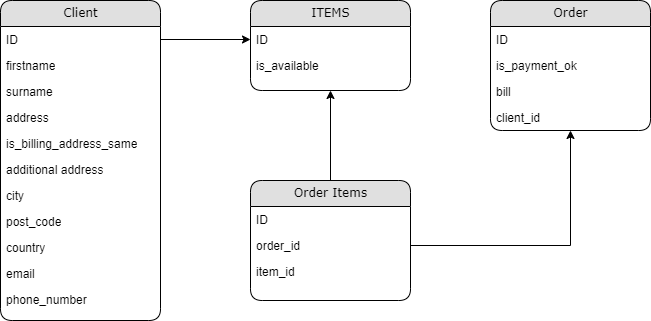

The diagram above was exported from draw.io. Its source (the exported page's mxGraphModel, read from the mxfile embedded in the PNG):
<mxGraphModel dx="782" dy="698" grid="1" gridSize="10" guides="1" tooltips="1" connect="1" arrows="1" fold="1" page="1" pageScale="1" pageWidth="1100" pageHeight="850" background="#ffffff" math="0" shadow="0">
  <root>
    <mxCell id="0" />
    <mxCell id="1" parent="0" />
    <mxCell id="21ea969265ad0168-6" value="Client" style="swimlane;html=1;fontStyle=0;childLayout=stackLayout;horizontal=1;startSize=26;fillColor=#e0e0e0;horizontalStack=0;resizeParent=1;resizeLast=0;collapsible=1;marginBottom=0;swimlaneFillColor=#ffffff;align=center;rounded=1;shadow=0;comic=0;labelBackgroundColor=none;strokeWidth=1;fontFamily=Verdana;fontSize=12" parent="1" vertex="1">
      <mxGeometry x="150" y="20" width="160" height="320" as="geometry" />
    </mxCell>
    <mxCell id="21ea969265ad0168-7" value="ID" style="text;html=1;strokeColor=none;fillColor=none;spacingLeft=4;spacingRight=4;whiteSpace=wrap;overflow=hidden;rotatable=0;points=[[0,0.5],[1,0.5]];portConstraint=eastwest;" parent="21ea969265ad0168-6" vertex="1">
      <mxGeometry y="26" width="160" height="26" as="geometry" />
    </mxCell>
    <mxCell id="21ea969265ad0168-8" value="firstname" style="text;html=1;strokeColor=none;fillColor=none;spacingLeft=4;spacingRight=4;whiteSpace=wrap;overflow=hidden;rotatable=0;points=[[0,0.5],[1,0.5]];portConstraint=eastwest;" parent="21ea969265ad0168-6" vertex="1">
      <mxGeometry y="52" width="160" height="26" as="geometry" />
    </mxCell>
    <mxCell id="21ea969265ad0168-9" value="surname" style="text;html=1;strokeColor=none;fillColor=none;spacingLeft=4;spacingRight=4;whiteSpace=wrap;overflow=hidden;rotatable=0;points=[[0,0.5],[1,0.5]];portConstraint=eastwest;" parent="21ea969265ad0168-6" vertex="1">
      <mxGeometry y="78" width="160" height="26" as="geometry" />
    </mxCell>
    <mxCell id="KXRFoOv7E37U-naxbTAq-3" value="address" style="text;html=1;strokeColor=none;fillColor=none;spacingLeft=4;spacingRight=4;whiteSpace=wrap;overflow=hidden;rotatable=0;points=[[0,0.5],[1,0.5]];portConstraint=eastwest;" parent="21ea969265ad0168-6" vertex="1">
      <mxGeometry y="104" width="160" height="26" as="geometry" />
    </mxCell>
    <mxCell id="KXRFoOv7E37U-naxbTAq-5" value="is_billing_address_same" style="text;html=1;strokeColor=none;fillColor=none;spacingLeft=4;spacingRight=4;whiteSpace=wrap;overflow=hidden;rotatable=0;points=[[0,0.5],[1,0.5]];portConstraint=eastwest;" parent="21ea969265ad0168-6" vertex="1">
      <mxGeometry y="130" width="160" height="26" as="geometry" />
    </mxCell>
    <mxCell id="KXRFoOv7E37U-naxbTAq-6" value="additional address" style="text;html=1;strokeColor=none;fillColor=none;spacingLeft=4;spacingRight=4;whiteSpace=wrap;overflow=hidden;rotatable=0;points=[[0,0.5],[1,0.5]];portConstraint=eastwest;" parent="21ea969265ad0168-6" vertex="1">
      <mxGeometry y="156" width="160" height="26" as="geometry" />
    </mxCell>
    <mxCell id="KXRFoOv7E37U-naxbTAq-7" value="city" style="text;html=1;strokeColor=none;fillColor=none;spacingLeft=4;spacingRight=4;whiteSpace=wrap;overflow=hidden;rotatable=0;points=[[0,0.5],[1,0.5]];portConstraint=eastwest;" parent="21ea969265ad0168-6" vertex="1">
      <mxGeometry y="182" width="160" height="26" as="geometry" />
    </mxCell>
    <mxCell id="KXRFoOv7E37U-naxbTAq-8" value="post_code" style="text;html=1;strokeColor=none;fillColor=none;spacingLeft=4;spacingRight=4;whiteSpace=wrap;overflow=hidden;rotatable=0;points=[[0,0.5],[1,0.5]];portConstraint=eastwest;" parent="21ea969265ad0168-6" vertex="1">
      <mxGeometry y="208" width="160" height="26" as="geometry" />
    </mxCell>
    <mxCell id="KXRFoOv7E37U-naxbTAq-9" value="country" style="text;html=1;strokeColor=none;fillColor=none;spacingLeft=4;spacingRight=4;whiteSpace=wrap;overflow=hidden;rotatable=0;points=[[0,0.5],[1,0.5]];portConstraint=eastwest;" parent="21ea969265ad0168-6" vertex="1">
      <mxGeometry y="234" width="160" height="26" as="geometry" />
    </mxCell>
    <mxCell id="KXRFoOv7E37U-naxbTAq-10" value="email" style="text;html=1;strokeColor=none;fillColor=none;spacingLeft=4;spacingRight=4;whiteSpace=wrap;overflow=hidden;rotatable=0;points=[[0,0.5],[1,0.5]];portConstraint=eastwest;" parent="21ea969265ad0168-6" vertex="1">
      <mxGeometry y="260" width="160" height="26" as="geometry" />
    </mxCell>
    <mxCell id="KXRFoOv7E37U-naxbTAq-12" value="phone_number" style="text;html=1;strokeColor=none;fillColor=none;spacingLeft=4;spacingRight=4;whiteSpace=wrap;overflow=hidden;rotatable=0;points=[[0,0.5],[1,0.5]];portConstraint=eastwest;" parent="21ea969265ad0168-6" vertex="1">
      <mxGeometry y="286" width="160" height="26" as="geometry" />
    </mxCell>
    <mxCell id="21ea969265ad0168-10" value="Order" style="swimlane;html=1;fontStyle=0;childLayout=stackLayout;horizontal=1;startSize=26;fillColor=#e0e0e0;horizontalStack=0;resizeParent=1;resizeLast=0;collapsible=1;marginBottom=0;swimlaneFillColor=#ffffff;align=center;rounded=1;shadow=0;comic=0;labelBackgroundColor=none;strokeWidth=1;fontFamily=Verdana;fontSize=12" parent="1" vertex="1">
      <mxGeometry x="640" y="20" width="160" height="130" as="geometry" />
    </mxCell>
    <mxCell id="21ea969265ad0168-11" value="ID" style="text;html=1;strokeColor=none;fillColor=none;spacingLeft=4;spacingRight=4;whiteSpace=wrap;overflow=hidden;rotatable=0;points=[[0,0.5],[1,0.5]];portConstraint=eastwest;" parent="21ea969265ad0168-10" vertex="1">
      <mxGeometry y="26" width="160" height="26" as="geometry" />
    </mxCell>
    <mxCell id="21ea969265ad0168-13" value="is_payment_ok" style="text;html=1;strokeColor=none;fillColor=none;spacingLeft=4;spacingRight=4;whiteSpace=wrap;overflow=hidden;rotatable=0;points=[[0,0.5],[1,0.5]];portConstraint=eastwest;" parent="21ea969265ad0168-10" vertex="1">
      <mxGeometry y="52" width="160" height="26" as="geometry" />
    </mxCell>
    <mxCell id="KXRFoOv7E37U-naxbTAq-24" value="bill" style="text;html=1;strokeColor=none;fillColor=none;spacingLeft=4;spacingRight=4;whiteSpace=wrap;overflow=hidden;rotatable=0;points=[[0,0.5],[1,0.5]];portConstraint=eastwest;" parent="21ea969265ad0168-10" vertex="1">
      <mxGeometry y="78" width="160" height="26" as="geometry" />
    </mxCell>
    <mxCell id="KXRFoOv7E37U-naxbTAq-37" value="client_id" style="text;html=1;strokeColor=none;fillColor=none;spacingLeft=4;spacingRight=4;whiteSpace=wrap;overflow=hidden;rotatable=0;points=[[0,0.5],[1,0.5]];portConstraint=eastwest;" parent="21ea969265ad0168-10" vertex="1">
      <mxGeometry y="104" width="160" height="26" as="geometry" />
    </mxCell>
    <mxCell id="KXRFoOv7E37U-naxbTAq-13" value="ITEMS" style="swimlane;html=1;fontStyle=0;childLayout=stackLayout;horizontal=1;startSize=26;fillColor=#e0e0e0;horizontalStack=0;resizeParent=1;resizeLast=0;collapsible=1;marginBottom=0;swimlaneFillColor=#ffffff;align=center;rounded=1;shadow=0;comic=0;labelBackgroundColor=none;strokeWidth=1;fontFamily=Verdana;fontSize=12" parent="1" vertex="1">
      <mxGeometry x="400" y="20" width="160" height="90" as="geometry" />
    </mxCell>
    <mxCell id="KXRFoOv7E37U-naxbTAq-14" value="ID" style="text;html=1;strokeColor=none;fillColor=none;spacingLeft=4;spacingRight=4;whiteSpace=wrap;overflow=hidden;rotatable=0;points=[[0,0.5],[1,0.5]];portConstraint=eastwest;" parent="KXRFoOv7E37U-naxbTAq-13" vertex="1">
      <mxGeometry y="26" width="160" height="26" as="geometry" />
    </mxCell>
    <mxCell id="KXRFoOv7E37U-naxbTAq-16" value="is_available" style="text;html=1;strokeColor=none;fillColor=none;spacingLeft=4;spacingRight=4;whiteSpace=wrap;overflow=hidden;rotatable=0;points=[[0,0.5],[1,0.5]];portConstraint=eastwest;" parent="KXRFoOv7E37U-naxbTAq-13" vertex="1">
      <mxGeometry y="52" width="160" height="26" as="geometry" />
    </mxCell>
    <mxCell id="KXRFoOv7E37U-naxbTAq-25" style="edgeStyle=orthogonalEdgeStyle;rounded=0;orthogonalLoop=1;jettySize=auto;html=1;entryX=0;entryY=0.5;entryDx=0;entryDy=0;" parent="1" source="21ea969265ad0168-7" target="KXRFoOv7E37U-naxbTAq-14" edge="1">
      <mxGeometry relative="1" as="geometry" />
    </mxCell>
    <mxCell id="KXRFoOv7E37U-naxbTAq-36" style="edgeStyle=orthogonalEdgeStyle;rounded=0;orthogonalLoop=1;jettySize=auto;html=1;exitX=0.5;exitY=0;exitDx=0;exitDy=0;entryX=0.5;entryY=1;entryDx=0;entryDy=0;" parent="1" source="KXRFoOv7E37U-naxbTAq-29" target="KXRFoOv7E37U-naxbTAq-13" edge="1">
      <mxGeometry relative="1" as="geometry" />
    </mxCell>
    <mxCell id="KXRFoOv7E37U-naxbTAq-29" value="Order Items" style="swimlane;html=1;fontStyle=0;childLayout=stackLayout;horizontal=1;startSize=26;fillColor=#e0e0e0;horizontalStack=0;resizeParent=1;resizeLast=0;collapsible=1;marginBottom=0;swimlaneFillColor=#ffffff;align=center;rounded=1;shadow=0;comic=0;labelBackgroundColor=none;strokeWidth=1;fontFamily=Verdana;fontSize=12" parent="1" vertex="1">
      <mxGeometry x="400" y="200" width="160" height="120" as="geometry" />
    </mxCell>
    <mxCell id="KXRFoOv7E37U-naxbTAq-30" value="ID" style="text;html=1;strokeColor=none;fillColor=none;spacingLeft=4;spacingRight=4;whiteSpace=wrap;overflow=hidden;rotatable=0;points=[[0,0.5],[1,0.5]];portConstraint=eastwest;" parent="KXRFoOv7E37U-naxbTAq-29" vertex="1">
      <mxGeometry y="26" width="160" height="26" as="geometry" />
    </mxCell>
    <mxCell id="KXRFoOv7E37U-naxbTAq-31" value="order_id" style="text;html=1;strokeColor=none;fillColor=none;spacingLeft=4;spacingRight=4;whiteSpace=wrap;overflow=hidden;rotatable=0;points=[[0,0.5],[1,0.5]];portConstraint=eastwest;" parent="KXRFoOv7E37U-naxbTAq-29" vertex="1">
      <mxGeometry y="52" width="160" height="26" as="geometry" />
    </mxCell>
    <mxCell id="KXRFoOv7E37U-naxbTAq-32" value="item_id" style="text;html=1;strokeColor=none;fillColor=none;spacingLeft=4;spacingRight=4;whiteSpace=wrap;overflow=hidden;rotatable=0;points=[[0,0.5],[1,0.5]];portConstraint=eastwest;" parent="KXRFoOv7E37U-naxbTAq-29" vertex="1">
      <mxGeometry y="78" width="160" height="26" as="geometry" />
    </mxCell>
    <mxCell id="KXRFoOv7E37U-naxbTAq-34" style="edgeStyle=orthogonalEdgeStyle;rounded=0;orthogonalLoop=1;jettySize=auto;html=1;exitX=1;exitY=0.5;exitDx=0;exitDy=0;entryX=0.5;entryY=1;entryDx=0;entryDy=0;" parent="1" source="KXRFoOv7E37U-naxbTAq-31" target="21ea969265ad0168-10" edge="1">
      <mxGeometry relative="1" as="geometry" />
    </mxCell>
  </root>
</mxGraphModel>